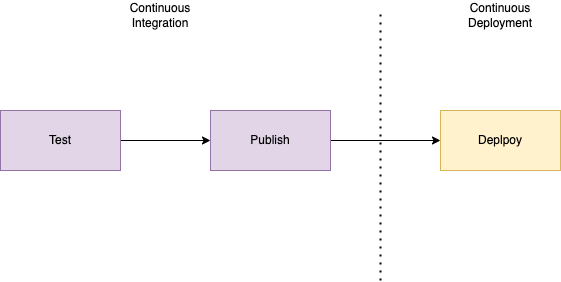

The diagram above was exported from draw.io. Its source (the exported page's mxGraphModel, read from the mxfile embedded in the PNG):
<mxGraphModel dx="954" dy="605" grid="1" gridSize="10" guides="1" tooltips="1" connect="1" arrows="1" fold="1" page="1" pageScale="1" pageWidth="2336" pageHeight="1654" math="0" shadow="0">
  <root>
    <mxCell id="0" />
    <mxCell id="1" parent="0" />
    <mxCell id="OSPht9zA5IIjDnXQdnag-7" style="edgeStyle=orthogonalEdgeStyle;rounded=0;orthogonalLoop=1;jettySize=auto;html=1;exitX=1;exitY=0.5;exitDx=0;exitDy=0;entryX=0;entryY=0.5;entryDx=0;entryDy=0;" edge="1" parent="1" source="OSPht9zA5IIjDnXQdnag-1" target="OSPht9zA5IIjDnXQdnag-2">
      <mxGeometry relative="1" as="geometry" />
    </mxCell>
    <mxCell id="OSPht9zA5IIjDnXQdnag-1" value="Test" style="rounded=0;whiteSpace=wrap;html=1;fillColor=#e1d5e7;strokeColor=#9673a6;" vertex="1" parent="1">
      <mxGeometry x="180" y="220" width="120" height="60" as="geometry" />
    </mxCell>
    <mxCell id="OSPht9zA5IIjDnXQdnag-8" style="edgeStyle=orthogonalEdgeStyle;rounded=0;orthogonalLoop=1;jettySize=auto;html=1;exitX=1;exitY=0.5;exitDx=0;exitDy=0;entryX=0;entryY=0.5;entryDx=0;entryDy=0;" edge="1" parent="1" source="OSPht9zA5IIjDnXQdnag-2" target="OSPht9zA5IIjDnXQdnag-4">
      <mxGeometry relative="1" as="geometry" />
    </mxCell>
    <mxCell id="OSPht9zA5IIjDnXQdnag-2" value="Publish" style="rounded=0;whiteSpace=wrap;html=1;fillColor=#e1d5e7;strokeColor=#9673a6;" vertex="1" parent="1">
      <mxGeometry x="390" y="220" width="120" height="60" as="geometry" />
    </mxCell>
    <mxCell id="OSPht9zA5IIjDnXQdnag-4" value="Deplpoy" style="rounded=0;whiteSpace=wrap;html=1;fillColor=#fff2cc;strokeColor=#d6b656;" vertex="1" parent="1">
      <mxGeometry x="620" y="220" width="120" height="60" as="geometry" />
    </mxCell>
    <mxCell id="OSPht9zA5IIjDnXQdnag-9" value="" style="endArrow=none;dashed=1;html=1;dashPattern=1 3;strokeWidth=2;rounded=0;" edge="1" parent="1">
      <mxGeometry width="50" height="50" relative="1" as="geometry">
        <mxPoint x="560" y="390" as="sourcePoint" />
        <mxPoint x="560" y="120" as="targetPoint" />
      </mxGeometry>
    </mxCell>
    <mxCell id="OSPht9zA5IIjDnXQdnag-10" value="Continuous Integration" style="text;html=1;align=center;verticalAlign=middle;whiteSpace=wrap;rounded=0;" vertex="1" parent="1">
      <mxGeometry x="310" y="110" width="60" height="30" as="geometry" />
    </mxCell>
    <mxCell id="OSPht9zA5IIjDnXQdnag-11" value="Continuous Deployment" style="text;html=1;align=center;verticalAlign=middle;whiteSpace=wrap;rounded=0;" vertex="1" parent="1">
      <mxGeometry x="650" y="110" width="60" height="30" as="geometry" />
    </mxCell>
  </root>
</mxGraphModel>